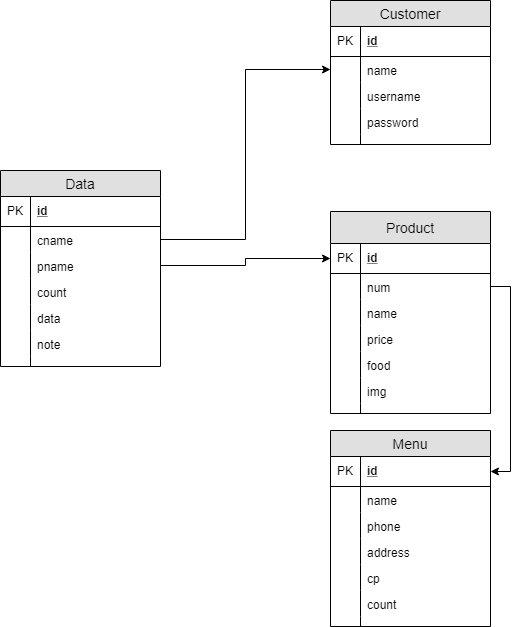

The diagram above was exported from draw.io. Its source (the exported page's mxGraphModel, read from the mxfile embedded in the PNG):
<mxGraphModel dx="782" dy="435" grid="1" gridSize="10" guides="1" tooltips="1" connect="1" arrows="1" fold="1" page="1" pageScale="1" pageWidth="827" pageHeight="1169" math="0" shadow="0">
  <root>
    <mxCell id="0" />
    <mxCell id="1" parent="0" />
    <mxCell id="Olk-rAfY1HLo1YiHLHLn-1" value="Customer" style="swimlane;fontStyle=0;childLayout=stackLayout;horizontal=1;startSize=26;fillColor=#e0e0e0;horizontalStack=0;resizeParent=1;resizeParentMax=0;resizeLast=0;collapsible=1;marginBottom=0;swimlaneFillColor=#ffffff;align=center;fontSize=14;" vertex="1" parent="1">
      <mxGeometry x="380" y="10" width="160" height="144" as="geometry" />
    </mxCell>
    <mxCell id="Olk-rAfY1HLo1YiHLHLn-2" value="id" style="shape=partialRectangle;top=0;left=0;right=0;bottom=1;align=left;verticalAlign=middle;fillColor=none;spacingLeft=34;spacingRight=4;overflow=hidden;rotatable=0;points=[[0,0.5],[1,0.5]];portConstraint=eastwest;dropTarget=0;fontStyle=5;fontSize=12;" vertex="1" parent="Olk-rAfY1HLo1YiHLHLn-1">
      <mxGeometry y="26" width="160" height="30" as="geometry" />
    </mxCell>
    <mxCell id="Olk-rAfY1HLo1YiHLHLn-3" value="PK" style="shape=partialRectangle;top=0;left=0;bottom=0;fillColor=none;align=left;verticalAlign=middle;spacingLeft=4;spacingRight=4;overflow=hidden;rotatable=0;points=[];portConstraint=eastwest;part=1;fontSize=12;" vertex="1" connectable="0" parent="Olk-rAfY1HLo1YiHLHLn-2">
      <mxGeometry width="30" height="30" as="geometry" />
    </mxCell>
    <mxCell id="Olk-rAfY1HLo1YiHLHLn-4" value="name" style="shape=partialRectangle;top=0;left=0;right=0;bottom=0;align=left;verticalAlign=top;fillColor=none;spacingLeft=34;spacingRight=4;overflow=hidden;rotatable=0;points=[[0,0.5],[1,0.5]];portConstraint=eastwest;dropTarget=0;fontSize=12;" vertex="1" parent="Olk-rAfY1HLo1YiHLHLn-1">
      <mxGeometry y="56" width="160" height="26" as="geometry" />
    </mxCell>
    <mxCell id="Olk-rAfY1HLo1YiHLHLn-5" value="" style="shape=partialRectangle;top=0;left=0;bottom=0;fillColor=none;align=left;verticalAlign=top;spacingLeft=4;spacingRight=4;overflow=hidden;rotatable=0;points=[];portConstraint=eastwest;part=1;fontSize=12;" vertex="1" connectable="0" parent="Olk-rAfY1HLo1YiHLHLn-4">
      <mxGeometry width="30" height="26" as="geometry" />
    </mxCell>
    <mxCell id="Olk-rAfY1HLo1YiHLHLn-8" value="username" style="shape=partialRectangle;top=0;left=0;right=0;bottom=0;align=left;verticalAlign=top;fillColor=none;spacingLeft=34;spacingRight=4;overflow=hidden;rotatable=0;points=[[0,0.5],[1,0.5]];portConstraint=eastwest;dropTarget=0;fontSize=12;" vertex="1" parent="Olk-rAfY1HLo1YiHLHLn-1">
      <mxGeometry y="82" width="160" height="26" as="geometry" />
    </mxCell>
    <mxCell id="Olk-rAfY1HLo1YiHLHLn-9" value="" style="shape=partialRectangle;top=0;left=0;bottom=0;fillColor=none;align=left;verticalAlign=top;spacingLeft=4;spacingRight=4;overflow=hidden;rotatable=0;points=[];portConstraint=eastwest;part=1;fontSize=12;" vertex="1" connectable="0" parent="Olk-rAfY1HLo1YiHLHLn-8">
      <mxGeometry width="30" height="26" as="geometry" />
    </mxCell>
    <mxCell id="Olk-rAfY1HLo1YiHLHLn-23" value="password" style="shape=partialRectangle;top=0;left=0;right=0;bottom=0;align=left;verticalAlign=top;fillColor=none;spacingLeft=34;spacingRight=4;overflow=hidden;rotatable=0;points=[[0,0.5],[1,0.5]];portConstraint=eastwest;dropTarget=0;fontSize=12;" vertex="1" parent="Olk-rAfY1HLo1YiHLHLn-1">
      <mxGeometry y="108" width="160" height="26" as="geometry" />
    </mxCell>
    <mxCell id="Olk-rAfY1HLo1YiHLHLn-24" value="" style="shape=partialRectangle;top=0;left=0;bottom=0;fillColor=none;align=left;verticalAlign=top;spacingLeft=4;spacingRight=4;overflow=hidden;rotatable=0;points=[];portConstraint=eastwest;part=1;fontSize=12;" vertex="1" connectable="0" parent="Olk-rAfY1HLo1YiHLHLn-23">
      <mxGeometry width="30" height="26" as="geometry" />
    </mxCell>
    <mxCell id="Olk-rAfY1HLo1YiHLHLn-10" value="" style="shape=partialRectangle;top=0;left=0;right=0;bottom=0;align=left;verticalAlign=top;fillColor=none;spacingLeft=34;spacingRight=4;overflow=hidden;rotatable=0;points=[[0,0.5],[1,0.5]];portConstraint=eastwest;dropTarget=0;fontSize=12;" vertex="1" parent="Olk-rAfY1HLo1YiHLHLn-1">
      <mxGeometry y="134" width="160" height="10" as="geometry" />
    </mxCell>
    <mxCell id="Olk-rAfY1HLo1YiHLHLn-11" value="" style="shape=partialRectangle;top=0;left=0;bottom=0;fillColor=none;align=left;verticalAlign=top;spacingLeft=4;spacingRight=4;overflow=hidden;rotatable=0;points=[];portConstraint=eastwest;part=1;fontSize=12;" vertex="1" connectable="0" parent="Olk-rAfY1HLo1YiHLHLn-10">
      <mxGeometry width="30" height="10" as="geometry" />
    </mxCell>
    <mxCell id="Olk-rAfY1HLo1YiHLHLn-25" value="Product" style="swimlane;fontStyle=0;childLayout=stackLayout;horizontal=1;startSize=32;fillColor=#e0e0e0;horizontalStack=0;resizeParent=1;resizeParentMax=0;resizeLast=0;collapsible=1;marginBottom=0;swimlaneFillColor=#ffffff;align=center;fontSize=14;" vertex="1" parent="1">
      <mxGeometry x="380" y="221" width="160" height="202" as="geometry" />
    </mxCell>
    <mxCell id="Olk-rAfY1HLo1YiHLHLn-26" value="id" style="shape=partialRectangle;top=0;left=0;right=0;bottom=1;align=left;verticalAlign=middle;fillColor=none;spacingLeft=34;spacingRight=4;overflow=hidden;rotatable=0;points=[[0,0.5],[1,0.5]];portConstraint=eastwest;dropTarget=0;fontStyle=5;fontSize=12;" vertex="1" parent="Olk-rAfY1HLo1YiHLHLn-25">
      <mxGeometry y="32" width="160" height="30" as="geometry" />
    </mxCell>
    <mxCell id="Olk-rAfY1HLo1YiHLHLn-27" value="PK" style="shape=partialRectangle;top=0;left=0;bottom=0;fillColor=none;align=left;verticalAlign=middle;spacingLeft=4;spacingRight=4;overflow=hidden;rotatable=0;points=[];portConstraint=eastwest;part=1;fontSize=12;" vertex="1" connectable="0" parent="Olk-rAfY1HLo1YiHLHLn-26">
      <mxGeometry width="30" height="30" as="geometry" />
    </mxCell>
    <mxCell id="Olk-rAfY1HLo1YiHLHLn-32" value="num" style="shape=partialRectangle;top=0;left=0;right=0;bottom=0;align=left;verticalAlign=top;fillColor=none;spacingLeft=34;spacingRight=4;overflow=hidden;rotatable=0;points=[[0,0.5],[1,0.5]];portConstraint=eastwest;dropTarget=0;fontSize=12;" vertex="1" parent="Olk-rAfY1HLo1YiHLHLn-25">
      <mxGeometry y="62" width="160" height="26" as="geometry" />
    </mxCell>
    <mxCell id="Olk-rAfY1HLo1YiHLHLn-33" value="" style="shape=partialRectangle;top=0;left=0;bottom=0;fillColor=none;align=left;verticalAlign=top;spacingLeft=4;spacingRight=4;overflow=hidden;rotatable=0;points=[];portConstraint=eastwest;part=1;fontSize=12;" vertex="1" connectable="0" parent="Olk-rAfY1HLo1YiHLHLn-32">
      <mxGeometry width="30" height="26" as="geometry" />
    </mxCell>
    <mxCell id="Olk-rAfY1HLo1YiHLHLn-28" value="name" style="shape=partialRectangle;top=0;left=0;right=0;bottom=0;align=left;verticalAlign=top;fillColor=none;spacingLeft=34;spacingRight=4;overflow=hidden;rotatable=0;points=[[0,0.5],[1,0.5]];portConstraint=eastwest;dropTarget=0;fontSize=12;" vertex="1" parent="Olk-rAfY1HLo1YiHLHLn-25">
      <mxGeometry y="88" width="160" height="26" as="geometry" />
    </mxCell>
    <mxCell id="Olk-rAfY1HLo1YiHLHLn-29" value="" style="shape=partialRectangle;top=0;left=0;bottom=0;fillColor=none;align=left;verticalAlign=top;spacingLeft=4;spacingRight=4;overflow=hidden;rotatable=0;points=[];portConstraint=eastwest;part=1;fontSize=12;" vertex="1" connectable="0" parent="Olk-rAfY1HLo1YiHLHLn-28">
      <mxGeometry width="30" height="26" as="geometry" />
    </mxCell>
    <mxCell id="Olk-rAfY1HLo1YiHLHLn-74" value="price" style="shape=partialRectangle;top=0;left=0;right=0;bottom=0;align=left;verticalAlign=top;fillColor=none;spacingLeft=34;spacingRight=4;overflow=hidden;rotatable=0;points=[[0,0.5],[1,0.5]];portConstraint=eastwest;dropTarget=0;fontSize=12;" vertex="1" parent="Olk-rAfY1HLo1YiHLHLn-25">
      <mxGeometry y="114" width="160" height="26" as="geometry" />
    </mxCell>
    <mxCell id="Olk-rAfY1HLo1YiHLHLn-75" value="" style="shape=partialRectangle;top=0;left=0;bottom=0;fillColor=none;align=left;verticalAlign=top;spacingLeft=4;spacingRight=4;overflow=hidden;rotatable=0;points=[];portConstraint=eastwest;part=1;fontSize=12;" vertex="1" connectable="0" parent="Olk-rAfY1HLo1YiHLHLn-74">
      <mxGeometry width="30" height="26" as="geometry" />
    </mxCell>
    <mxCell id="Olk-rAfY1HLo1YiHLHLn-30" value="food" style="shape=partialRectangle;top=0;left=0;right=0;bottom=0;align=left;verticalAlign=top;fillColor=none;spacingLeft=34;spacingRight=4;overflow=hidden;rotatable=0;points=[[0,0.5],[1,0.5]];portConstraint=eastwest;dropTarget=0;fontSize=12;" vertex="1" parent="Olk-rAfY1HLo1YiHLHLn-25">
      <mxGeometry y="140" width="160" height="26" as="geometry" />
    </mxCell>
    <mxCell id="Olk-rAfY1HLo1YiHLHLn-31" value="" style="shape=partialRectangle;top=0;left=0;bottom=0;fillColor=none;align=left;verticalAlign=top;spacingLeft=4;spacingRight=4;overflow=hidden;rotatable=0;points=[];portConstraint=eastwest;part=1;fontSize=12;" vertex="1" connectable="0" parent="Olk-rAfY1HLo1YiHLHLn-30">
      <mxGeometry width="30" height="26" as="geometry" />
    </mxCell>
    <mxCell id="Olk-rAfY1HLo1YiHLHLn-80" value="img" style="shape=partialRectangle;top=0;left=0;right=0;bottom=0;align=left;verticalAlign=top;fillColor=none;spacingLeft=34;spacingRight=4;overflow=hidden;rotatable=0;points=[[0,0.5],[1,0.5]];portConstraint=eastwest;dropTarget=0;fontSize=12;" vertex="1" parent="Olk-rAfY1HLo1YiHLHLn-25">
      <mxGeometry y="166" width="160" height="26" as="geometry" />
    </mxCell>
    <mxCell id="Olk-rAfY1HLo1YiHLHLn-81" value="" style="shape=partialRectangle;top=0;left=0;bottom=0;fillColor=none;align=left;verticalAlign=top;spacingLeft=4;spacingRight=4;overflow=hidden;rotatable=0;points=[];portConstraint=eastwest;part=1;fontSize=12;" vertex="1" connectable="0" parent="Olk-rAfY1HLo1YiHLHLn-80">
      <mxGeometry width="30" height="26" as="geometry" />
    </mxCell>
    <mxCell id="Olk-rAfY1HLo1YiHLHLn-34" value="" style="shape=partialRectangle;top=0;left=0;right=0;bottom=0;align=left;verticalAlign=top;fillColor=none;spacingLeft=34;spacingRight=4;overflow=hidden;rotatable=0;points=[[0,0.5],[1,0.5]];portConstraint=eastwest;dropTarget=0;fontSize=12;" vertex="1" parent="Olk-rAfY1HLo1YiHLHLn-25">
      <mxGeometry y="192" width="160" height="10" as="geometry" />
    </mxCell>
    <mxCell id="Olk-rAfY1HLo1YiHLHLn-35" value="" style="shape=partialRectangle;top=0;left=0;bottom=0;fillColor=none;align=left;verticalAlign=top;spacingLeft=4;spacingRight=4;overflow=hidden;rotatable=0;points=[];portConstraint=eastwest;part=1;fontSize=12;" vertex="1" connectable="0" parent="Olk-rAfY1HLo1YiHLHLn-34">
      <mxGeometry width="30" height="10" as="geometry" />
    </mxCell>
    <mxCell id="Olk-rAfY1HLo1YiHLHLn-36" value="Menu" style="swimlane;fontStyle=0;childLayout=stackLayout;horizontal=1;startSize=26;fillColor=#e0e0e0;horizontalStack=0;resizeParent=1;resizeParentMax=0;resizeLast=0;collapsible=1;marginBottom=0;swimlaneFillColor=#ffffff;align=center;fontSize=14;" vertex="1" parent="1">
      <mxGeometry x="380" y="440" width="160" height="196" as="geometry" />
    </mxCell>
    <mxCell id="Olk-rAfY1HLo1YiHLHLn-37" value="id" style="shape=partialRectangle;top=0;left=0;right=0;bottom=1;align=left;verticalAlign=middle;fillColor=none;spacingLeft=34;spacingRight=4;overflow=hidden;rotatable=0;points=[[0,0.5],[1,0.5]];portConstraint=eastwest;dropTarget=0;fontStyle=5;fontSize=12;" vertex="1" parent="Olk-rAfY1HLo1YiHLHLn-36">
      <mxGeometry y="26" width="160" height="30" as="geometry" />
    </mxCell>
    <mxCell id="Olk-rAfY1HLo1YiHLHLn-38" value="PK" style="shape=partialRectangle;top=0;left=0;bottom=0;fillColor=none;align=left;verticalAlign=middle;spacingLeft=4;spacingRight=4;overflow=hidden;rotatable=0;points=[];portConstraint=eastwest;part=1;fontSize=12;" vertex="1" connectable="0" parent="Olk-rAfY1HLo1YiHLHLn-37">
      <mxGeometry width="30" height="30" as="geometry" />
    </mxCell>
    <mxCell id="Olk-rAfY1HLo1YiHLHLn-39" value="name" style="shape=partialRectangle;top=0;left=0;right=0;bottom=0;align=left;verticalAlign=top;fillColor=none;spacingLeft=34;spacingRight=4;overflow=hidden;rotatable=0;points=[[0,0.5],[1,0.5]];portConstraint=eastwest;dropTarget=0;fontSize=12;" vertex="1" parent="Olk-rAfY1HLo1YiHLHLn-36">
      <mxGeometry y="56" width="160" height="26" as="geometry" />
    </mxCell>
    <mxCell id="Olk-rAfY1HLo1YiHLHLn-40" value="" style="shape=partialRectangle;top=0;left=0;bottom=0;fillColor=none;align=left;verticalAlign=top;spacingLeft=4;spacingRight=4;overflow=hidden;rotatable=0;points=[];portConstraint=eastwest;part=1;fontSize=12;" vertex="1" connectable="0" parent="Olk-rAfY1HLo1YiHLHLn-39">
      <mxGeometry width="30" height="26" as="geometry" />
    </mxCell>
    <mxCell id="Olk-rAfY1HLo1YiHLHLn-41" value="phone" style="shape=partialRectangle;top=0;left=0;right=0;bottom=0;align=left;verticalAlign=top;fillColor=none;spacingLeft=34;spacingRight=4;overflow=hidden;rotatable=0;points=[[0,0.5],[1,0.5]];portConstraint=eastwest;dropTarget=0;fontSize=12;" vertex="1" parent="Olk-rAfY1HLo1YiHLHLn-36">
      <mxGeometry y="82" width="160" height="26" as="geometry" />
    </mxCell>
    <mxCell id="Olk-rAfY1HLo1YiHLHLn-42" value="" style="shape=partialRectangle;top=0;left=0;bottom=0;fillColor=none;align=left;verticalAlign=top;spacingLeft=4;spacingRight=4;overflow=hidden;rotatable=0;points=[];portConstraint=eastwest;part=1;fontSize=12;" vertex="1" connectable="0" parent="Olk-rAfY1HLo1YiHLHLn-41">
      <mxGeometry width="30" height="26" as="geometry" />
    </mxCell>
    <mxCell id="Olk-rAfY1HLo1YiHLHLn-43" value="address" style="shape=partialRectangle;top=0;left=0;right=0;bottom=0;align=left;verticalAlign=top;fillColor=none;spacingLeft=34;spacingRight=4;overflow=hidden;rotatable=0;points=[[0,0.5],[1,0.5]];portConstraint=eastwest;dropTarget=0;fontSize=12;" vertex="1" parent="Olk-rAfY1HLo1YiHLHLn-36">
      <mxGeometry y="108" width="160" height="26" as="geometry" />
    </mxCell>
    <mxCell id="Olk-rAfY1HLo1YiHLHLn-44" value="" style="shape=partialRectangle;top=0;left=0;bottom=0;fillColor=none;align=left;verticalAlign=top;spacingLeft=4;spacingRight=4;overflow=hidden;rotatable=0;points=[];portConstraint=eastwest;part=1;fontSize=12;" vertex="1" connectable="0" parent="Olk-rAfY1HLo1YiHLHLn-43">
      <mxGeometry width="30" height="26" as="geometry" />
    </mxCell>
    <mxCell id="Olk-rAfY1HLo1YiHLHLn-49" value="cp" style="shape=partialRectangle;top=0;left=0;right=0;bottom=0;align=left;verticalAlign=top;fillColor=none;spacingLeft=34;spacingRight=4;overflow=hidden;rotatable=0;points=[[0,0.5],[1,0.5]];portConstraint=eastwest;dropTarget=0;fontSize=12;" vertex="1" parent="Olk-rAfY1HLo1YiHLHLn-36">
      <mxGeometry y="134" width="160" height="26" as="geometry" />
    </mxCell>
    <mxCell id="Olk-rAfY1HLo1YiHLHLn-50" value="" style="shape=partialRectangle;top=0;left=0;bottom=0;fillColor=none;align=left;verticalAlign=top;spacingLeft=4;spacingRight=4;overflow=hidden;rotatable=0;points=[];portConstraint=eastwest;part=1;fontSize=12;" vertex="1" connectable="0" parent="Olk-rAfY1HLo1YiHLHLn-49">
      <mxGeometry width="30" height="26" as="geometry" />
    </mxCell>
    <mxCell id="Olk-rAfY1HLo1YiHLHLn-82" value="count" style="shape=partialRectangle;top=0;left=0;right=0;bottom=0;align=left;verticalAlign=top;fillColor=none;spacingLeft=34;spacingRight=4;overflow=hidden;rotatable=0;points=[[0,0.5],[1,0.5]];portConstraint=eastwest;dropTarget=0;fontSize=12;" vertex="1" parent="Olk-rAfY1HLo1YiHLHLn-36">
      <mxGeometry y="160" width="160" height="26" as="geometry" />
    </mxCell>
    <mxCell id="Olk-rAfY1HLo1YiHLHLn-83" value="" style="shape=partialRectangle;top=0;left=0;bottom=0;fillColor=none;align=left;verticalAlign=top;spacingLeft=4;spacingRight=4;overflow=hidden;rotatable=0;points=[];portConstraint=eastwest;part=1;fontSize=12;" vertex="1" connectable="0" parent="Olk-rAfY1HLo1YiHLHLn-82">
      <mxGeometry width="30" height="26" as="geometry" />
    </mxCell>
    <mxCell id="Olk-rAfY1HLo1YiHLHLn-45" value="" style="shape=partialRectangle;top=0;left=0;right=0;bottom=0;align=left;verticalAlign=top;fillColor=none;spacingLeft=34;spacingRight=4;overflow=hidden;rotatable=0;points=[[0,0.5],[1,0.5]];portConstraint=eastwest;dropTarget=0;fontSize=12;" vertex="1" parent="Olk-rAfY1HLo1YiHLHLn-36">
      <mxGeometry y="186" width="160" height="10" as="geometry" />
    </mxCell>
    <mxCell id="Olk-rAfY1HLo1YiHLHLn-46" value="" style="shape=partialRectangle;top=0;left=0;bottom=0;fillColor=none;align=left;verticalAlign=top;spacingLeft=4;spacingRight=4;overflow=hidden;rotatable=0;points=[];portConstraint=eastwest;part=1;fontSize=12;" vertex="1" connectable="0" parent="Olk-rAfY1HLo1YiHLHLn-45">
      <mxGeometry width="30" height="10" as="geometry" />
    </mxCell>
    <mxCell id="Olk-rAfY1HLo1YiHLHLn-55" value="Data" style="swimlane;fontStyle=0;childLayout=stackLayout;horizontal=1;startSize=26;fillColor=#e0e0e0;horizontalStack=0;resizeParent=1;resizeParentMax=0;resizeLast=0;collapsible=1;marginBottom=0;swimlaneFillColor=#ffffff;align=center;fontSize=14;" vertex="1" parent="1">
      <mxGeometry x="50" y="180" width="160" height="196" as="geometry" />
    </mxCell>
    <mxCell id="Olk-rAfY1HLo1YiHLHLn-56" value="id" style="shape=partialRectangle;top=0;left=0;right=0;bottom=1;align=left;verticalAlign=middle;fillColor=none;spacingLeft=34;spacingRight=4;overflow=hidden;rotatable=0;points=[[0,0.5],[1,0.5]];portConstraint=eastwest;dropTarget=0;fontStyle=5;fontSize=12;" vertex="1" parent="Olk-rAfY1HLo1YiHLHLn-55">
      <mxGeometry y="26" width="160" height="30" as="geometry" />
    </mxCell>
    <mxCell id="Olk-rAfY1HLo1YiHLHLn-57" value="PK" style="shape=partialRectangle;top=0;left=0;bottom=0;fillColor=none;align=left;verticalAlign=middle;spacingLeft=4;spacingRight=4;overflow=hidden;rotatable=0;points=[];portConstraint=eastwest;part=1;fontSize=12;" vertex="1" connectable="0" parent="Olk-rAfY1HLo1YiHLHLn-56">
      <mxGeometry width="30" height="30" as="geometry" />
    </mxCell>
    <mxCell id="Olk-rAfY1HLo1YiHLHLn-58" value="cname" style="shape=partialRectangle;top=0;left=0;right=0;bottom=0;align=left;verticalAlign=top;fillColor=none;spacingLeft=34;spacingRight=4;overflow=hidden;rotatable=0;points=[[0,0.5],[1,0.5]];portConstraint=eastwest;dropTarget=0;fontSize=12;" vertex="1" parent="Olk-rAfY1HLo1YiHLHLn-55">
      <mxGeometry y="56" width="160" height="26" as="geometry" />
    </mxCell>
    <mxCell id="Olk-rAfY1HLo1YiHLHLn-59" value="" style="shape=partialRectangle;top=0;left=0;bottom=0;fillColor=none;align=left;verticalAlign=top;spacingLeft=4;spacingRight=4;overflow=hidden;rotatable=0;points=[];portConstraint=eastwest;part=1;fontSize=12;" vertex="1" connectable="0" parent="Olk-rAfY1HLo1YiHLHLn-58">
      <mxGeometry width="30" height="26" as="geometry" />
    </mxCell>
    <mxCell id="Olk-rAfY1HLo1YiHLHLn-60" value="pname" style="shape=partialRectangle;top=0;left=0;right=0;bottom=0;align=left;verticalAlign=top;fillColor=none;spacingLeft=34;spacingRight=4;overflow=hidden;rotatable=0;points=[[0,0.5],[1,0.5]];portConstraint=eastwest;dropTarget=0;fontSize=12;" vertex="1" parent="Olk-rAfY1HLo1YiHLHLn-55">
      <mxGeometry y="82" width="160" height="26" as="geometry" />
    </mxCell>
    <mxCell id="Olk-rAfY1HLo1YiHLHLn-61" value="" style="shape=partialRectangle;top=0;left=0;bottom=0;fillColor=none;align=left;verticalAlign=top;spacingLeft=4;spacingRight=4;overflow=hidden;rotatable=0;points=[];portConstraint=eastwest;part=1;fontSize=12;" vertex="1" connectable="0" parent="Olk-rAfY1HLo1YiHLHLn-60">
      <mxGeometry width="30" height="26" as="geometry" />
    </mxCell>
    <mxCell id="Olk-rAfY1HLo1YiHLHLn-62" value="count" style="shape=partialRectangle;top=0;left=0;right=0;bottom=0;align=left;verticalAlign=top;fillColor=none;spacingLeft=34;spacingRight=4;overflow=hidden;rotatable=0;points=[[0,0.5],[1,0.5]];portConstraint=eastwest;dropTarget=0;fontSize=12;" vertex="1" parent="Olk-rAfY1HLo1YiHLHLn-55">
      <mxGeometry y="108" width="160" height="26" as="geometry" />
    </mxCell>
    <mxCell id="Olk-rAfY1HLo1YiHLHLn-63" value="" style="shape=partialRectangle;top=0;left=0;bottom=0;fillColor=none;align=left;verticalAlign=top;spacingLeft=4;spacingRight=4;overflow=hidden;rotatable=0;points=[];portConstraint=eastwest;part=1;fontSize=12;" vertex="1" connectable="0" parent="Olk-rAfY1HLo1YiHLHLn-62">
      <mxGeometry width="30" height="26" as="geometry" />
    </mxCell>
    <mxCell id="Olk-rAfY1HLo1YiHLHLn-66" value="data" style="shape=partialRectangle;top=0;left=0;right=0;bottom=0;align=left;verticalAlign=top;fillColor=none;spacingLeft=34;spacingRight=4;overflow=hidden;rotatable=0;points=[[0,0.5],[1,0.5]];portConstraint=eastwest;dropTarget=0;fontSize=12;" vertex="1" parent="Olk-rAfY1HLo1YiHLHLn-55">
      <mxGeometry y="134" width="160" height="26" as="geometry" />
    </mxCell>
    <mxCell id="Olk-rAfY1HLo1YiHLHLn-67" value="" style="shape=partialRectangle;top=0;left=0;bottom=0;fillColor=none;align=left;verticalAlign=top;spacingLeft=4;spacingRight=4;overflow=hidden;rotatable=0;points=[];portConstraint=eastwest;part=1;fontSize=12;" vertex="1" connectable="0" parent="Olk-rAfY1HLo1YiHLHLn-66">
      <mxGeometry width="30" height="26" as="geometry" />
    </mxCell>
    <mxCell id="Olk-rAfY1HLo1YiHLHLn-76" value="note" style="shape=partialRectangle;top=0;left=0;right=0;bottom=0;align=left;verticalAlign=top;fillColor=none;spacingLeft=34;spacingRight=4;overflow=hidden;rotatable=0;points=[[0,0.5],[1,0.5]];portConstraint=eastwest;dropTarget=0;fontSize=12;" vertex="1" parent="Olk-rAfY1HLo1YiHLHLn-55">
      <mxGeometry y="160" width="160" height="26" as="geometry" />
    </mxCell>
    <mxCell id="Olk-rAfY1HLo1YiHLHLn-77" value="" style="shape=partialRectangle;top=0;left=0;bottom=0;fillColor=none;align=left;verticalAlign=top;spacingLeft=4;spacingRight=4;overflow=hidden;rotatable=0;points=[];portConstraint=eastwest;part=1;fontSize=12;" vertex="1" connectable="0" parent="Olk-rAfY1HLo1YiHLHLn-76">
      <mxGeometry width="30" height="26" as="geometry" />
    </mxCell>
    <mxCell id="Olk-rAfY1HLo1YiHLHLn-64" value="" style="shape=partialRectangle;top=0;left=0;right=0;bottom=0;align=left;verticalAlign=top;fillColor=none;spacingLeft=34;spacingRight=4;overflow=hidden;rotatable=0;points=[[0,0.5],[1,0.5]];portConstraint=eastwest;dropTarget=0;fontSize=12;" vertex="1" parent="Olk-rAfY1HLo1YiHLHLn-55">
      <mxGeometry y="186" width="160" height="10" as="geometry" />
    </mxCell>
    <mxCell id="Olk-rAfY1HLo1YiHLHLn-65" value="" style="shape=partialRectangle;top=0;left=0;bottom=0;fillColor=none;align=left;verticalAlign=top;spacingLeft=4;spacingRight=4;overflow=hidden;rotatable=0;points=[];portConstraint=eastwest;part=1;fontSize=12;" vertex="1" connectable="0" parent="Olk-rAfY1HLo1YiHLHLn-64">
      <mxGeometry width="30" height="10" as="geometry" />
    </mxCell>
    <mxCell id="Olk-rAfY1HLo1YiHLHLn-70" style="edgeStyle=orthogonalEdgeStyle;rounded=0;orthogonalLoop=1;jettySize=auto;html=1;exitX=1;exitY=0.5;exitDx=0;exitDy=0;" edge="1" parent="1" source="Olk-rAfY1HLo1YiHLHLn-32" target="Olk-rAfY1HLo1YiHLHLn-37">
      <mxGeometry relative="1" as="geometry" />
    </mxCell>
    <mxCell id="Olk-rAfY1HLo1YiHLHLn-72" style="edgeStyle=orthogonalEdgeStyle;rounded=0;orthogonalLoop=1;jettySize=auto;html=1;exitX=1;exitY=0.5;exitDx=0;exitDy=0;entryX=0;entryY=0.5;entryDx=0;entryDy=0;" edge="1" parent="1" source="Olk-rAfY1HLo1YiHLHLn-58" target="Olk-rAfY1HLo1YiHLHLn-4">
      <mxGeometry relative="1" as="geometry" />
    </mxCell>
    <mxCell id="Olk-rAfY1HLo1YiHLHLn-79" style="edgeStyle=orthogonalEdgeStyle;rounded=0;orthogonalLoop=1;jettySize=auto;html=1;exitX=1;exitY=0.5;exitDx=0;exitDy=0;entryX=0;entryY=0.5;entryDx=0;entryDy=0;" edge="1" parent="1" source="Olk-rAfY1HLo1YiHLHLn-60" target="Olk-rAfY1HLo1YiHLHLn-26">
      <mxGeometry relative="1" as="geometry" />
    </mxCell>
  </root>
</mxGraphModel>